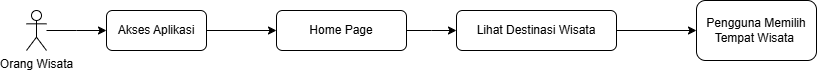

The diagram above was exported from draw.io. Its source (the exported page's mxGraphModel, read from the mxfile embedded in the PNG):
<mxGraphModel dx="1050" dy="557" grid="1" gridSize="10" guides="1" tooltips="1" connect="1" arrows="1" fold="1" page="1" pageScale="1" pageWidth="827" pageHeight="1169" math="0" shadow="0">
  <root>
    <mxCell id="WIyWlLk6GJQsqaUBKTNV-0" />
    <mxCell id="WIyWlLk6GJQsqaUBKTNV-1" parent="WIyWlLk6GJQsqaUBKTNV-0" />
    <mxCell id="TYOieeVH8TsGM1GVzF7o-15" style="edgeStyle=orthogonalEdgeStyle;rounded=0;orthogonalLoop=1;jettySize=auto;html=1;entryX=0;entryY=0.5;entryDx=0;entryDy=0;" edge="1" parent="WIyWlLk6GJQsqaUBKTNV-1" source="WIyWlLk6GJQsqaUBKTNV-3" target="TYOieeVH8TsGM1GVzF7o-6">
      <mxGeometry relative="1" as="geometry" />
    </mxCell>
    <mxCell id="WIyWlLk6GJQsqaUBKTNV-3" value="Akses Aplikasi" style="rounded=1;whiteSpace=wrap;html=1;fontSize=12;glass=0;strokeWidth=1;shadow=0;" parent="WIyWlLk6GJQsqaUBKTNV-1" vertex="1">
      <mxGeometry x="150" y="80" width="100" height="40" as="geometry" />
    </mxCell>
    <mxCell id="TYOieeVH8TsGM1GVzF7o-4" style="edgeStyle=orthogonalEdgeStyle;rounded=0;orthogonalLoop=1;jettySize=auto;html=1;" edge="1" parent="WIyWlLk6GJQsqaUBKTNV-1" source="TYOieeVH8TsGM1GVzF7o-0">
      <mxGeometry relative="1" as="geometry">
        <mxPoint x="150" y="100" as="targetPoint" />
      </mxGeometry>
    </mxCell>
    <mxCell id="TYOieeVH8TsGM1GVzF7o-0" value="Orang Wisata" style="shape=umlActor;verticalLabelPosition=bottom;verticalAlign=top;html=1;outlineConnect=0;" vertex="1" parent="WIyWlLk6GJQsqaUBKTNV-1">
      <mxGeometry x="70" y="80" width="20" height="40" as="geometry" />
    </mxCell>
    <mxCell id="TYOieeVH8TsGM1GVzF7o-7" style="edgeStyle=orthogonalEdgeStyle;rounded=0;orthogonalLoop=1;jettySize=auto;html=1;" edge="1" parent="WIyWlLk6GJQsqaUBKTNV-1" source="TYOieeVH8TsGM1GVzF7o-6">
      <mxGeometry relative="1" as="geometry">
        <mxPoint x="500" y="100" as="targetPoint" />
      </mxGeometry>
    </mxCell>
    <mxCell id="TYOieeVH8TsGM1GVzF7o-6" value="Home Page" style="rounded=1;whiteSpace=wrap;html=1;" vertex="1" parent="WIyWlLk6GJQsqaUBKTNV-1">
      <mxGeometry x="320" y="80" width="130" height="40" as="geometry" />
    </mxCell>
    <mxCell id="TYOieeVH8TsGM1GVzF7o-13" style="edgeStyle=orthogonalEdgeStyle;rounded=0;orthogonalLoop=1;jettySize=auto;html=1;entryX=0;entryY=0.5;entryDx=0;entryDy=0;" edge="1" parent="WIyWlLk6GJQsqaUBKTNV-1" source="TYOieeVH8TsGM1GVzF7o-8" target="TYOieeVH8TsGM1GVzF7o-11">
      <mxGeometry relative="1" as="geometry">
        <mxPoint x="730" y="100" as="targetPoint" />
      </mxGeometry>
    </mxCell>
    <mxCell id="TYOieeVH8TsGM1GVzF7o-8" value="Lihat Destinasi Wisata" style="rounded=1;whiteSpace=wrap;html=1;" vertex="1" parent="WIyWlLk6GJQsqaUBKTNV-1">
      <mxGeometry x="500" y="80" width="160" height="40" as="geometry" />
    </mxCell>
    <mxCell id="TYOieeVH8TsGM1GVzF7o-11" value="Pengguna Memilih Tempat Wisata&amp;nbsp;" style="rounded=1;whiteSpace=wrap;html=1;" vertex="1" parent="WIyWlLk6GJQsqaUBKTNV-1">
      <mxGeometry x="740" y="70" width="120" height="60" as="geometry" />
    </mxCell>
  </root>
</mxGraphModel>